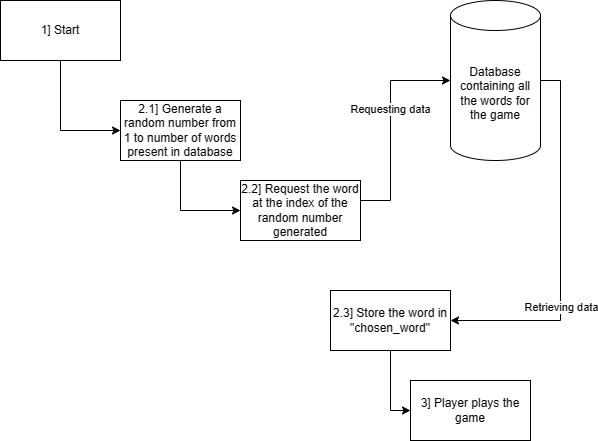

The diagram above was exported from draw.io. Its source (the exported page's mxGraphModel, read from the mxfile embedded in the PNG):
<mxGraphModel dx="1282" dy="535" grid="1" gridSize="10" guides="1" tooltips="1" connect="1" arrows="1" fold="1" page="1" pageScale="1" pageWidth="850" pageHeight="1100" math="0" shadow="0">
  <root>
    <mxCell id="0" />
    <mxCell id="1" parent="0" />
    <mxCell id="K3JU7NIG6CWHfl_ctI6P-3" value="" style="edgeStyle=orthogonalEdgeStyle;rounded=0;orthogonalLoop=1;jettySize=auto;html=1;entryX=0;entryY=0.5;entryDx=0;entryDy=0;" parent="1" source="K3JU7NIG6CWHfl_ctI6P-1" target="K3JU7NIG6CWHfl_ctI6P-2" edge="1">
      <mxGeometry relative="1" as="geometry">
        <Array as="points">
          <mxPoint x="170" y="170" />
        </Array>
      </mxGeometry>
    </mxCell>
    <mxCell id="K3JU7NIG6CWHfl_ctI6P-1" value="1] Start" style="rounded=0;whiteSpace=wrap;html=1;" parent="1" vertex="1">
      <mxGeometry x="110" y="40" width="120" height="60" as="geometry" />
    </mxCell>
    <mxCell id="K3JU7NIG6CWHfl_ctI6P-5" value="" style="edgeStyle=orthogonalEdgeStyle;rounded=0;orthogonalLoop=1;jettySize=auto;html=1;entryX=0;entryY=0.5;entryDx=0;entryDy=0;" parent="1" source="K3JU7NIG6CWHfl_ctI6P-2" target="K3JU7NIG6CWHfl_ctI6P-4" edge="1">
      <mxGeometry relative="1" as="geometry">
        <Array as="points">
          <mxPoint x="290" y="250" />
        </Array>
      </mxGeometry>
    </mxCell>
    <mxCell id="K3JU7NIG6CWHfl_ctI6P-2" value="2.1] Generate a random number from 1 to number of words present in database" style="rounded=0;whiteSpace=wrap;html=1;" parent="1" vertex="1">
      <mxGeometry x="230" y="140" width="120" height="60" as="geometry" />
    </mxCell>
    <mxCell id="K3JU7NIG6CWHfl_ctI6P-9" value="" style="edgeStyle=orthogonalEdgeStyle;rounded=0;orthogonalLoop=1;jettySize=auto;html=1;entryX=0;entryY=0.5;entryDx=0;entryDy=0;entryPerimeter=0;" parent="1" source="K3JU7NIG6CWHfl_ctI6P-4" target="K3JU7NIG6CWHfl_ctI6P-10" edge="1">
      <mxGeometry relative="1" as="geometry">
        <mxPoint x="499.97" y="119.03999999999996" as="targetPoint" />
        <Array as="points">
          <mxPoint x="500" y="240" />
          <mxPoint x="500" y="120" />
        </Array>
      </mxGeometry>
    </mxCell>
    <mxCell id="K3JU7NIG6CWHfl_ctI6P-11" value="Requesting data" style="edgeLabel;html=1;align=center;verticalAlign=middle;resizable=0;points=[];" parent="K3JU7NIG6CWHfl_ctI6P-9" vertex="1" connectable="0">
      <mxGeometry x="0.1659" y="1" relative="1" as="geometry">
        <mxPoint as="offset" />
      </mxGeometry>
    </mxCell>
    <mxCell id="K3JU7NIG6CWHfl_ctI6P-4" value="2.2] Request the word at the index of the random number generated" style="whiteSpace=wrap;html=1;rounded=0;" parent="1" vertex="1">
      <mxGeometry x="350" y="220" width="120" height="60" as="geometry" />
    </mxCell>
    <mxCell id="K3JU7NIG6CWHfl_ctI6P-15" value="" style="edgeStyle=orthogonalEdgeStyle;rounded=0;orthogonalLoop=1;jettySize=auto;html=1;" parent="1" source="K3JU7NIG6CWHfl_ctI6P-6" target="K3JU7NIG6CWHfl_ctI6P-14" edge="1">
      <mxGeometry relative="1" as="geometry">
        <Array as="points">
          <mxPoint x="500" y="450" />
        </Array>
      </mxGeometry>
    </mxCell>
    <mxCell id="K3JU7NIG6CWHfl_ctI6P-6" value="2.3] Store the word in &quot;chosen_word&quot;" style="whiteSpace=wrap;html=1;rounded=0;" parent="1" vertex="1">
      <mxGeometry x="440" y="330" width="120" height="60" as="geometry" />
    </mxCell>
    <mxCell id="K3JU7NIG6CWHfl_ctI6P-12" style="edgeStyle=orthogonalEdgeStyle;rounded=0;orthogonalLoop=1;jettySize=auto;html=1;exitX=1;exitY=0.5;exitDx=0;exitDy=0;exitPerimeter=0;entryX=1;entryY=0.5;entryDx=0;entryDy=0;" parent="1" source="K3JU7NIG6CWHfl_ctI6P-10" target="K3JU7NIG6CWHfl_ctI6P-6" edge="1">
      <mxGeometry relative="1" as="geometry" />
    </mxCell>
    <mxCell id="K3JU7NIG6CWHfl_ctI6P-13" value="Retrieving data" style="edgeLabel;html=1;align=center;verticalAlign=middle;resizable=0;points=[];" parent="K3JU7NIG6CWHfl_ctI6P-12" vertex="1" connectable="0">
      <mxGeometry x="0.3315" relative="1" as="geometry">
        <mxPoint as="offset" />
      </mxGeometry>
    </mxCell>
    <mxCell id="K3JU7NIG6CWHfl_ctI6P-10" value="Database containing all the words for the game" style="shape=cylinder3;whiteSpace=wrap;html=1;boundedLbl=1;backgroundOutline=1;size=15;" parent="1" vertex="1">
      <mxGeometry x="560" y="40" width="90" height="160" as="geometry" />
    </mxCell>
    <mxCell id="K3JU7NIG6CWHfl_ctI6P-14" value="3] Player plays the game" style="whiteSpace=wrap;html=1;rounded=0;" parent="1" vertex="1">
      <mxGeometry x="520" y="420" width="120" height="60" as="geometry" />
    </mxCell>
  </root>
</mxGraphModel>